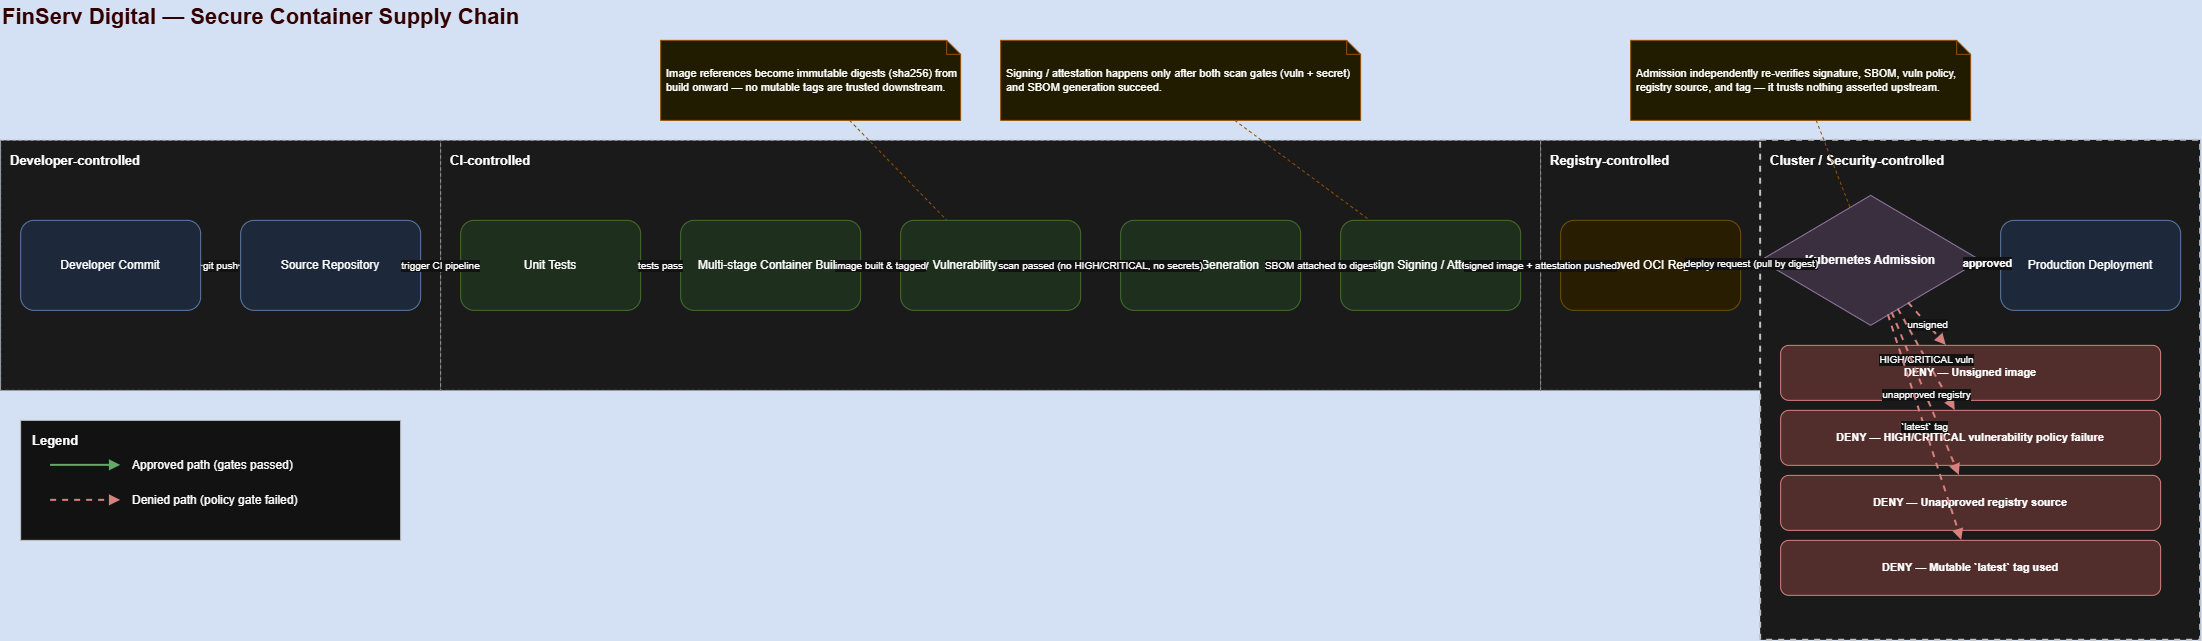

The diagram above was exported from draw.io. Its source (the exported page's mxGraphModel, read from the mxfile embedded in the PNG):
<mxGraphModel dx="2767" dy="1020" grid="1" gridSize="10" guides="1" tooltips="1" connect="1" arrows="1" fold="1" page="1" pageScale="1" pageWidth="2280" pageHeight="800" background="light-dark(#FFFFFF,#D4E1F5)" math="0" shadow="0">
  <root>
    <mxCell id="0" />
    <mxCell id="1" parent="0" />
    <mxCell id="title" parent="1" style="text;html=1;fontSize=22;fontStyle=1;align=left;verticalAlign=middle;fontColor=#1A1A1A;" value="&lt;span style=&quot;color: light-dark(rgb(0, 0, 0), rgb(51, 0, 0));&quot;&gt;FinServ Digital — Secure Container Supply Chain&lt;/span&gt;" vertex="1">
      <mxGeometry height="34" width="1000" x="20" as="geometry" />
    </mxCell>
    <mxCell id="boundary_dev" parent="1" style="rounded=0;whiteSpace=wrap;html=1;fillColor=#F5F5F5;strokeColor=#666666;dashed=1;verticalAlign=top;align=left;spacingLeft=8;spacingTop=6;fontStyle=1;fontSize=13;" value="Developer-controlled" vertex="1">
      <mxGeometry height="250" width="440" x="20" y="140" as="geometry" />
    </mxCell>
    <mxCell id="boundary_ci" parent="1" style="rounded=0;whiteSpace=wrap;html=1;fillColor=#F5F5F5;strokeColor=#666666;dashed=1;verticalAlign=top;align=left;spacingLeft=8;spacingTop=6;fontStyle=1;fontSize=13;" value="CI-controlled" vertex="1">
      <mxGeometry height="250" width="1100" x="460" y="140" as="geometry" />
    </mxCell>
    <mxCell id="boundary_registry" parent="1" style="rounded=0;whiteSpace=wrap;html=1;fillColor=#F5F5F5;strokeColor=#666666;dashed=1;verticalAlign=top;align=left;spacingLeft=8;spacingTop=6;fontStyle=1;fontSize=13;" value="Registry-controlled" vertex="1">
      <mxGeometry height="250" width="220" x="1560" y="140" as="geometry" />
    </mxCell>
    <mxCell id="boundary_cluster" parent="1" style="rounded=0;whiteSpace=wrap;html=1;fillColor=#F5F5F5;strokeColor=#333333;strokeWidth=2;dashed=1;verticalAlign=top;align=left;spacingLeft=8;spacingTop=6;fontStyle=1;fontSize=13;" value="Cluster / Security-controlled" vertex="1">
      <mxGeometry height="500" width="440" x="1780" y="140" as="geometry" />
    </mxCell>
    <mxCell id="note1" parent="1" style="shape=note;whiteSpace=wrap;html=1;fillColor=#FFF9C4;strokeColor=#F9A825;size=14;fontSize=11;align=left;spacingLeft=4;" value="Image references become immutable digests (sha256) from build onward — no mutable tags are trusted downstream." vertex="1">
      <mxGeometry height="80" width="300" x="680" y="40" as="geometry" />
    </mxCell>
    <mxCell id="note2" parent="1" style="shape=note;whiteSpace=wrap;html=1;fillColor=#FFF9C4;strokeColor=#F9A825;size=14;fontSize=11;align=left;spacingLeft=4;" value="Signing / attestation happens only after both scan gates (vuln + secret) and SBOM generation succeed." vertex="1">
      <mxGeometry height="80" width="360" x="1020" y="40" as="geometry" />
    </mxCell>
    <mxCell id="note3" parent="1" style="shape=note;whiteSpace=wrap;html=1;fillColor=#FFF9C4;strokeColor=#F9A825;size=14;fontSize=11;align=left;spacingLeft=4;" value="Admission independently re-verifies signature, SBOM, vuln policy, registry source, and tag — it trusts nothing asserted upstream." vertex="1">
      <mxGeometry height="80" width="340" x="1650" y="40" as="geometry" />
    </mxCell>
    <mxCell id="e_note1_link" edge="1" parent="1" source="note1" style="endArrow=none;html=1;strokeColor=#F9A825;dashed=1;" target="stage5">
      <mxGeometry relative="1" as="geometry" />
    </mxCell>
    <mxCell id="e_note2_link" edge="1" parent="1" source="note2" style="endArrow=none;html=1;strokeColor=#F9A825;dashed=1;" target="stage7">
      <mxGeometry relative="1" as="geometry" />
    </mxCell>
    <mxCell id="e_note3_link" edge="1" parent="1" source="note3" style="endArrow=none;html=1;strokeColor=#F9A825;dashed=1;" target="stage9">
      <mxGeometry relative="1" as="geometry" />
    </mxCell>
    <mxCell id="stage1" parent="1" style="rounded=1;whiteSpace=wrap;html=1;fillColor=#DAE8FC;strokeColor=#6C8EBF;" value="Developer Commit" vertex="1">
      <mxGeometry height="90" width="180" x="40" y="220" as="geometry" />
    </mxCell>
    <mxCell id="stage2" parent="1" style="rounded=1;whiteSpace=wrap;html=1;fillColor=#DAE8FC;strokeColor=#6C8EBF;" value="Source Repository" vertex="1">
      <mxGeometry height="90" width="180" x="260" y="220" as="geometry" />
    </mxCell>
    <mxCell id="stage3" parent="1" style="rounded=1;whiteSpace=wrap;html=1;fillColor=#D5E8D4;strokeColor=#82B366;" value="Unit Tests" vertex="1">
      <mxGeometry height="90" width="180" x="480" y="220" as="geometry" />
    </mxCell>
    <mxCell id="stage4" parent="1" style="rounded=1;whiteSpace=wrap;html=1;fillColor=#D5E8D4;strokeColor=#82B366;" value="Multi-stage Container Build" vertex="1">
      <mxGeometry height="90" width="180" x="700" y="220" as="geometry" />
    </mxCell>
    <mxCell id="stage5" parent="1" style="rounded=1;whiteSpace=wrap;html=1;fillColor=#D5E8D4;strokeColor=#82B366;" value="Trivy Vulnerability + Secret Scan" vertex="1">
      <mxGeometry height="90" width="180" x="920" y="220" as="geometry" />
    </mxCell>
    <mxCell id="stage6" parent="1" style="rounded=1;whiteSpace=wrap;html=1;fillColor=#D5E8D4;strokeColor=#82B366;" value="SBOM Generation" vertex="1">
      <mxGeometry height="90" width="180" x="1140" y="220" as="geometry" />
    </mxCell>
    <mxCell id="stage7" parent="1" style="rounded=1;whiteSpace=wrap;html=1;fillColor=#D5E8D4;strokeColor=#82B366;" value="Cosign Signing / Attestation" vertex="1">
      <mxGeometry height="90" width="180" x="1360" y="220" as="geometry" />
    </mxCell>
    <mxCell id="stage8" parent="1" style="rounded=1;whiteSpace=wrap;html=1;fillColor=#FFF2CC;strokeColor=#D6B656;" value="Approved OCI Registry" vertex="1">
      <mxGeometry height="90" width="180" x="1580" y="220" as="geometry" />
    </mxCell>
    <mxCell id="stage9" parent="1" style="rhombus;whiteSpace=wrap;html=1;fillColor=#E1D5E7;strokeColor=#9673A6;fontStyle=1;" value="Kubernetes Admission" vertex="1">
      <mxGeometry height="130" width="220" x="1780" y="195" as="geometry" />
    </mxCell>
    <mxCell id="stage10" parent="1" style="rounded=1;whiteSpace=wrap;html=1;fillColor=#DAE8FC;strokeColor=#6C8EBF;" value="Production Deployment" vertex="1">
      <mxGeometry height="90" width="180" x="2020" y="220" as="geometry" />
    </mxCell>
    <mxCell id="deny1" parent="1" style="rounded=1;whiteSpace=wrap;html=1;fillColor=#F8CECC;strokeColor=#B85450;fontStyle=1;fontSize=11;" value="DENY — Unsigned image" vertex="1">
      <mxGeometry height="55" width="380" x="1800" y="345" as="geometry" />
    </mxCell>
    <mxCell id="deny2" parent="1" style="rounded=1;whiteSpace=wrap;html=1;fillColor=#F8CECC;strokeColor=#B85450;fontStyle=1;fontSize=11;" value="DENY — HIGH/CRITICAL vulnerability policy failure" vertex="1">
      <mxGeometry height="55" width="380" x="1800" y="410" as="geometry" />
    </mxCell>
    <mxCell id="deny3" parent="1" style="rounded=1;whiteSpace=wrap;html=1;fillColor=#F8CECC;strokeColor=#B85450;fontStyle=1;fontSize=11;" value="DENY — Unapproved registry source" vertex="1">
      <mxGeometry height="55" width="380" x="1800" y="475" as="geometry" />
    </mxCell>
    <mxCell id="deny4" parent="1" style="rounded=1;whiteSpace=wrap;html=1;fillColor=#F8CECC;strokeColor=#B85450;fontStyle=1;fontSize=11;" value="DENY — Mutable `latest` tag used" vertex="1">
      <mxGeometry height="55" width="380" x="1800" y="540" as="geometry" />
    </mxCell>
    <mxCell id="legend_box" parent="1" style="rounded=0;whiteSpace=wrap;html=1;fillColor=#FFFFFF;strokeColor=#333333;verticalAlign=top;align=left;spacingLeft=10;spacingTop=6;fontStyle=1;fontSize=13;" value="Legend" vertex="1">
      <mxGeometry height="120" width="380" x="40" y="420" as="geometry" />
    </mxCell>
    <mxCell id="legend_line_approve" edge="1" parent="1" style="endArrow=block;html=1;strokeColor=#2E7D32;strokeWidth=2;">
      <mxGeometry relative="1" as="geometry">
        <mxPoint x="70" y="465" as="sourcePoint" />
        <mxPoint x="140" y="465" as="targetPoint" />
      </mxGeometry>
    </mxCell>
    <mxCell id="legend_text_approve" parent="1" style="text;html=1;align=left;verticalAlign=middle;fontSize=12;" value="Approved path (gates passed)" vertex="1">
      <mxGeometry height="26" width="260" x="150" y="452" as="geometry" />
    </mxCell>
    <mxCell id="legend_line_deny" edge="1" parent="1" style="endArrow=block;html=1;strokeColor=#B85450;strokeWidth=2;dashed=1;">
      <mxGeometry relative="1" as="geometry">
        <mxPoint x="70" y="500" as="sourcePoint" />
        <mxPoint x="140" y="500" as="targetPoint" />
      </mxGeometry>
    </mxCell>
    <mxCell id="legend_text_deny" parent="1" style="text;html=1;align=left;verticalAlign=middle;fontSize=12;" value="Denied path (policy gate failed)" vertex="1">
      <mxGeometry height="26" width="260" x="150" y="487" as="geometry" />
    </mxCell>
    <mxCell id="e1" edge="1" parent="1" source="stage1" style="endArrow=block;html=1;strokeColor=#333333;fontSize=10;" target="stage2" value="git push">
      <mxGeometry relative="1" as="geometry" />
    </mxCell>
    <mxCell id="e2" edge="1" parent="1" source="stage2" style="endArrow=block;html=1;strokeColor=#333333;fontSize=10;" target="stage3" value="trigger CI pipeline">
      <mxGeometry relative="1" as="geometry" />
    </mxCell>
    <mxCell id="e3" edge="1" parent="1" source="stage3" style="endArrow=block;html=1;strokeColor=#333333;fontSize=10;" target="stage4" value="tests pass">
      <mxGeometry relative="1" as="geometry" />
    </mxCell>
    <mxCell id="e4" edge="1" parent="1" source="stage4" style="endArrow=block;html=1;strokeColor=#333333;fontSize=10;" target="stage5" value="image built &amp; tagged">
      <mxGeometry relative="1" as="geometry" />
    </mxCell>
    <mxCell id="e5" edge="1" parent="1" source="stage5" style="endArrow=block;html=1;strokeColor=#333333;fontSize=10;" target="stage6" value="scan passed (no HIGH/CRITICAL, no secrets)">
      <mxGeometry relative="1" as="geometry" />
    </mxCell>
    <mxCell id="e6" edge="1" parent="1" source="stage6" style="endArrow=block;html=1;strokeColor=#333333;fontSize=10;" target="stage7" value="SBOM attached to digest">
      <mxGeometry relative="1" as="geometry" />
    </mxCell>
    <mxCell id="e7" edge="1" parent="1" source="stage7" style="endArrow=block;html=1;strokeColor=#333333;fontSize=10;" target="stage8" value="signed image + attestation pushed">
      <mxGeometry relative="1" as="geometry" />
    </mxCell>
    <mxCell id="e8" edge="1" parent="1" source="stage8" style="endArrow=block;html=1;strokeColor=#333333;fontSize=10;" target="stage9" value="deploy request (pull by digest)">
      <mxGeometry relative="1" as="geometry" />
    </mxCell>
    <mxCell id="e_approved" edge="1" parent="1" source="stage9" style="endArrow=block;html=1;strokeColor=#2E7D32;strokeWidth=2;fontSize=11;fontStyle=1;" target="stage10" value="approved">
      <mxGeometry relative="1" as="geometry" />
    </mxCell>
    <mxCell id="e_deny1" edge="1" parent="1" source="stage9" style="endArrow=block;html=1;strokeColor=#B85450;strokeWidth=2;dashed=1;fontSize=10;" target="deny1" value="unsigned">
      <mxGeometry relative="1" as="geometry" />
    </mxCell>
    <mxCell id="e_deny2" edge="1" parent="1" source="stage9" style="endArrow=block;html=1;strokeColor=#B85450;strokeWidth=2;dashed=1;fontSize=10;" target="deny2" value="HIGH/CRITICAL vuln">
      <mxGeometry relative="1" as="geometry" />
    </mxCell>
    <mxCell id="e_deny3" edge="1" parent="1" source="stage9" style="endArrow=block;html=1;strokeColor=#B85450;strokeWidth=2;dashed=1;fontSize=10;" target="deny3" value="unapproved registry">
      <mxGeometry relative="1" as="geometry" />
    </mxCell>
    <mxCell id="e_deny4" edge="1" parent="1" source="stage9" style="endArrow=block;html=1;strokeColor=#B85450;strokeWidth=2;dashed=1;fontSize=10;" target="deny4" value="`latest` tag">
      <mxGeometry relative="1" as="geometry" />
    </mxCell>
  </root>
</mxGraphModel>